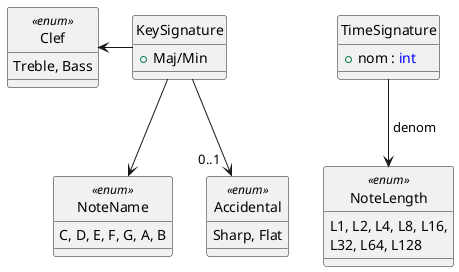

The diagram above was rendered by PlantUML. Its source (embedded in the PNG):
@startuml
hide circle

enum NoteLength << enum >> {
    L1, L2, L4, L8, L16,
    L32, L64, L128
}
enum NoteName << enum >> {
    C, D, E, F, G, A, B
}
enum Clef << enum >> {
    Treble, Bass
}
enum Accidental << enum >> {
    Sharp, Flat
}
class KeySignature {
    + Maj/Min
}
class TimeSignature {
    + nom : <color:blue>int</color>
}

KeySignature -down-> NoteName
KeySignature -left-> Clef
KeySignature -down-> "0..1  " Accidental
TimeSignature -down-> NoteLength : " denom"

@enduml